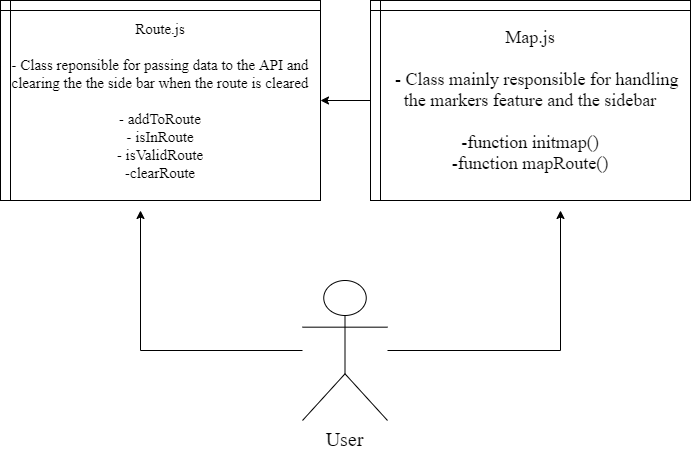

The diagram above was exported from draw.io. Its source (the exported page's mxGraphModel, read from the mxfile embedded in the PNG):
<mxGraphModel dx="1437" dy="750" grid="1" gridSize="10" guides="1" tooltips="1" connect="1" arrows="1" fold="1" page="1" pageScale="1" pageWidth="850" pageHeight="1100" math="0" shadow="0">
  <root>
    <mxCell id="0" />
    <mxCell id="1" parent="0" />
    <mxCell id="5PUcM4ZQu2T7CuSboJJN-8" style="edgeStyle=orthogonalEdgeStyle;rounded=0;orthogonalLoop=1;jettySize=auto;html=1;" edge="1" parent="1" source="5PUcM4ZQu2T7CuSboJJN-1">
      <mxGeometry relative="1" as="geometry">
        <mxPoint x="220" y="570" as="targetPoint" />
      </mxGeometry>
    </mxCell>
    <mxCell id="5PUcM4ZQu2T7CuSboJJN-9" style="edgeStyle=orthogonalEdgeStyle;rounded=0;orthogonalLoop=1;jettySize=auto;html=1;" edge="1" parent="1" source="5PUcM4ZQu2T7CuSboJJN-1">
      <mxGeometry relative="1" as="geometry">
        <mxPoint x="640" y="570" as="targetPoint" />
      </mxGeometry>
    </mxCell>
    <mxCell id="5PUcM4ZQu2T7CuSboJJN-1" value="&lt;font face=&quot;Times New Roman&quot; style=&quot;font-size: 20px&quot;&gt;User&lt;/font&gt;" style="shape=umlActor;verticalLabelPosition=bottom;verticalAlign=top;html=1;outlineConnect=0;" vertex="1" parent="1">
      <mxGeometry x="382" y="640" width="85" height="140" as="geometry" />
    </mxCell>
    <mxCell id="5PUcM4ZQu2T7CuSboJJN-6" value="&lt;font face=&quot;Times New Roman&quot; style=&quot;font-size: 15px&quot;&gt;Route.js&lt;br&gt;&lt;br&gt;- Class reponsible for passing data to the API and clearing the the side bar when the route is cleared&lt;br&gt;&lt;br&gt;- addToRoute&lt;br&gt;- isInRoute&lt;br&gt;- isValidRoute&lt;br&gt;-clearRoute&lt;br&gt;&lt;/font&gt;" style="shape=internalStorage;whiteSpace=wrap;html=1;backgroundOutline=1;dx=10;dy=10;" vertex="1" parent="1">
      <mxGeometry x="80" y="360" width="320" height="200" as="geometry" />
    </mxCell>
    <mxCell id="5PUcM4ZQu2T7CuSboJJN-10" style="edgeStyle=orthogonalEdgeStyle;rounded=0;orthogonalLoop=1;jettySize=auto;html=1;" edge="1" parent="1" source="5PUcM4ZQu2T7CuSboJJN-7" target="5PUcM4ZQu2T7CuSboJJN-6">
      <mxGeometry relative="1" as="geometry" />
    </mxCell>
    <mxCell id="5PUcM4ZQu2T7CuSboJJN-7" value="&lt;font face=&quot;Times New Roman&quot; style=&quot;font-size: 18px&quot;&gt;Map.js&lt;br&gt;&lt;br&gt;&amp;nbsp; &amp;nbsp;- Class mainly responsible for handling the markers feature and the sidebar&lt;br&gt;&lt;br&gt;-function initmap()&lt;br&gt;-function mapRoute()&lt;br&gt;&lt;/font&gt;" style="shape=internalStorage;whiteSpace=wrap;html=1;backgroundOutline=1;dx=10;dy=10;" vertex="1" parent="1">
      <mxGeometry x="450" y="360" width="320" height="200" as="geometry" />
    </mxCell>
  </root>
</mxGraphModel>